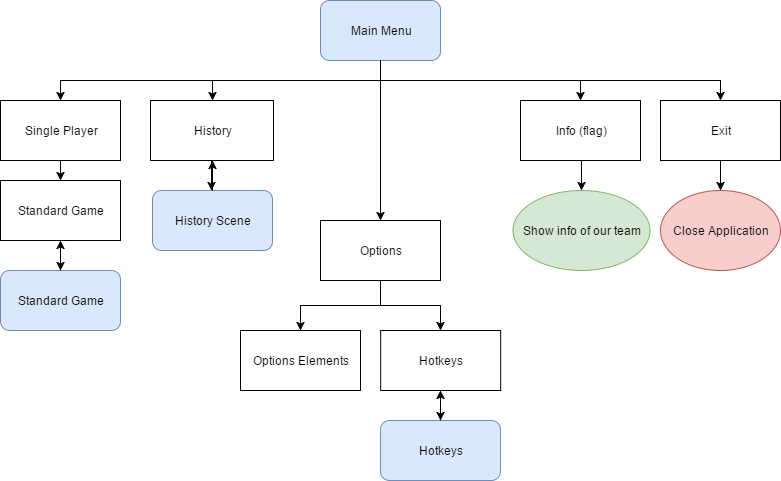

The diagram above was exported from draw.io. Its source (the exported page's mxGraphModel, read from the mxfile embedded in the PNG):
<mxGraphModel dx="464" dy="676" grid="1" gridSize="10" guides="1" tooltips="1" connect="1" arrows="1" fold="1" page="1" pageScale="1" pageWidth="826" pageHeight="1169" math="0" shadow="0">
  <root>
    <mxCell id="0" />
    <mxCell id="1" parent="0" />
    <mxCell id="7d774a21e0511ad-1" value="Main Menu" style="rounded=1;whiteSpace=wrap;html=1;fillColor=#dae8fc;strokeColor=#6c8ebf;" vertex="1" parent="1">
      <mxGeometry x="340" y="20" width="120" height="60" as="geometry" />
    </mxCell>
    <mxCell id="7d774a21e0511ad-2" value="History" style="whiteSpace=wrap;html=1;" vertex="1" parent="1">
      <mxGeometry x="170" y="120" width="123" height="60" as="geometry" />
    </mxCell>
    <mxCell id="7d774a21e0511ad-3" value="Single Player" style="whiteSpace=wrap;html=1;" vertex="1" parent="1">
      <mxGeometry x="20" y="120" width="120" height="60" as="geometry" />
    </mxCell>
    <mxCell id="7d774a21e0511ad-4" value="Info (flag)" style="whiteSpace=wrap;html=1;" vertex="1" parent="1">
      <mxGeometry x="540" y="120" width="120" height="60" as="geometry" />
    </mxCell>
    <mxCell id="7d774a21e0511ad-5" value="Exit" style="whiteSpace=wrap;html=1;" vertex="1" parent="1">
      <mxGeometry x="680" y="120" width="120" height="60" as="geometry" />
    </mxCell>
    <mxCell id="7d774a21e0511ad-6" value="Options" style="whiteSpace=wrap;html=1;" vertex="1" parent="1">
      <mxGeometry x="340" y="240" width="120" height="60" as="geometry" />
    </mxCell>
    <mxCell id="7d774a21e0511ad-7" value="Hotkeys" style="whiteSpace=wrap;html=1;" vertex="1" parent="1">
      <mxGeometry x="400.17647058823536" y="350" width="120" height="60" as="geometry" />
    </mxCell>
    <mxCell id="7d774a21e0511ad-8" value="Options Elements" style="whiteSpace=wrap;html=1;" vertex="1" parent="1">
      <mxGeometry x="260" y="350" width="120" height="60" as="geometry" />
    </mxCell>
    <mxCell id="7d774a21e0511ad-11" value="Close Application" style="ellipse;whiteSpace=wrap;html=1;fillColor=#f8cecc;strokeColor=#b85450;" vertex="1" parent="1">
      <mxGeometry x="680" y="210" width="120" height="80" as="geometry" />
    </mxCell>
    <mxCell id="7d774a21e0511ad-12" value="History Scene" style="rounded=1;whiteSpace=wrap;html=1;fillColor=#dae8fc;strokeColor=#6c8ebf;" vertex="1" parent="1">
      <mxGeometry x="172" y="210" width="120" height="60" as="geometry" />
    </mxCell>
    <mxCell id="7d774a21e0511ad-13" value="Show info of our team" style="ellipse;whiteSpace=wrap;html=1;fillColor=#d5e8d4;strokeColor=#82b366;" vertex="1" parent="1">
      <mxGeometry x="532" y="210" width="137" height="80" as="geometry" />
    </mxCell>
    <mxCell id="7d774a21e0511ad-14" value="Standard Game" style="rounded=1;whiteSpace=wrap;html=1;fillColor=#dae8fc;strokeColor=#6c8ebf;" vertex="1" parent="1">
      <mxGeometry x="20" y="290" width="120" height="60" as="geometry" />
    </mxCell>
    <mxCell id="7d774a21e0511ad-15" value="Standard Game" style="whiteSpace=wrap;html=1;" vertex="1" parent="1">
      <mxGeometry x="20" y="200" width="120" height="60" as="geometry" />
    </mxCell>
    <mxCell id="7d774a21e0511ad-17" value="Hotkeys" style="rounded=1;whiteSpace=wrap;html=1;fillColor=#dae8fc;strokeColor=#6c8ebf;" vertex="1" parent="1">
      <mxGeometry x="400" y="440" width="120" height="60" as="geometry" />
    </mxCell>
    <mxCell id="7d774a21e0511ad-18" style="edgeStyle=orthogonalEdgeStyle;rounded=0;html=1;exitX=0.5;exitY=1;entryX=0.5;entryY=0;jettySize=auto;orthogonalLoop=1;" edge="1" parent="1" source="7d774a21e0511ad-6" target="7d774a21e0511ad-8">
      <mxGeometry relative="1" as="geometry" />
    </mxCell>
    <mxCell id="7d774a21e0511ad-19" style="edgeStyle=orthogonalEdgeStyle;rounded=0;html=1;exitX=0.5;exitY=1;jettySize=auto;orthogonalLoop=1;" edge="1" parent="1" source="7d774a21e0511ad-6" target="7d774a21e0511ad-7">
      <mxGeometry relative="1" as="geometry" />
    </mxCell>
    <mxCell id="7d774a21e0511ad-20" style="edgeStyle=orthogonalEdgeStyle;rounded=0;html=1;exitX=0.5;exitY=1;entryX=0.5;entryY=0;jettySize=auto;orthogonalLoop=1;" edge="1" parent="1" source="7d774a21e0511ad-7" target="7d774a21e0511ad-17">
      <mxGeometry relative="1" as="geometry" />
    </mxCell>
    <mxCell id="7d774a21e0511ad-21" style="edgeStyle=orthogonalEdgeStyle;rounded=0;html=1;exitX=0.5;exitY=0;entryX=0.5;entryY=1;jettySize=auto;orthogonalLoop=1;" edge="1" parent="1" source="7d774a21e0511ad-17" target="7d774a21e0511ad-7">
      <mxGeometry relative="1" as="geometry" />
    </mxCell>
    <mxCell id="7d774a21e0511ad-22" style="edgeStyle=orthogonalEdgeStyle;rounded=0;html=1;exitX=0.5;exitY=1;entryX=0.5;entryY=0;jettySize=auto;orthogonalLoop=1;" edge="1" parent="1" source="7d774a21e0511ad-1" target="7d774a21e0511ad-6">
      <mxGeometry relative="1" as="geometry" />
    </mxCell>
    <mxCell id="7d774a21e0511ad-24" style="edgeStyle=orthogonalEdgeStyle;rounded=0;html=1;exitX=0.5;exitY=1;entryX=0.5;entryY=0;jettySize=auto;orthogonalLoop=1;" edge="1" parent="1" source="7d774a21e0511ad-1" target="7d774a21e0511ad-2">
      <mxGeometry relative="1" as="geometry" />
    </mxCell>
    <mxCell id="7d774a21e0511ad-25" style="edgeStyle=orthogonalEdgeStyle;rounded=0;html=1;exitX=0.5;exitY=1;entryX=0.5;entryY=0;jettySize=auto;orthogonalLoop=1;" edge="1" parent="1" source="7d774a21e0511ad-1" target="7d774a21e0511ad-3">
      <mxGeometry relative="1" as="geometry" />
    </mxCell>
    <mxCell id="7d774a21e0511ad-26" style="edgeStyle=orthogonalEdgeStyle;rounded=0;html=1;exitX=0.5;exitY=1;jettySize=auto;orthogonalLoop=1;" edge="1" parent="1" source="7d774a21e0511ad-1" target="7d774a21e0511ad-4">
      <mxGeometry relative="1" as="geometry" />
    </mxCell>
    <mxCell id="7d774a21e0511ad-27" style="edgeStyle=orthogonalEdgeStyle;rounded=0;html=1;exitX=0.5;exitY=1;jettySize=auto;orthogonalLoop=1;" edge="1" parent="1" source="7d774a21e0511ad-1" target="7d774a21e0511ad-5">
      <mxGeometry relative="1" as="geometry" />
    </mxCell>
    <mxCell id="7d774a21e0511ad-28" style="edgeStyle=orthogonalEdgeStyle;rounded=0;html=1;exitX=0.5;exitY=1;entryX=0.5;entryY=0;jettySize=auto;orthogonalLoop=1;" edge="1" parent="1" source="7d774a21e0511ad-3" target="7d774a21e0511ad-15">
      <mxGeometry relative="1" as="geometry" />
    </mxCell>
    <mxCell id="7d774a21e0511ad-30" style="edgeStyle=orthogonalEdgeStyle;rounded=0;html=1;exitX=0.5;exitY=1;entryX=0.5;entryY=0;jettySize=auto;orthogonalLoop=1;" edge="1" parent="1" source="7d774a21e0511ad-15" target="7d774a21e0511ad-14">
      <mxGeometry relative="1" as="geometry" />
    </mxCell>
    <mxCell id="7d774a21e0511ad-31" style="edgeStyle=orthogonalEdgeStyle;rounded=0;html=1;exitX=0.5;exitY=1;entryX=0.5;entryY=0;jettySize=auto;orthogonalLoop=1;" edge="1" parent="1" source="7d774a21e0511ad-4" target="7d774a21e0511ad-13">
      <mxGeometry relative="1" as="geometry" />
    </mxCell>
    <mxCell id="7d774a21e0511ad-32" style="edgeStyle=orthogonalEdgeStyle;rounded=0;html=1;exitX=0.5;exitY=1;entryX=0.5;entryY=0;jettySize=auto;orthogonalLoop=1;" edge="1" parent="1" source="7d774a21e0511ad-5" target="7d774a21e0511ad-11">
      <mxGeometry relative="1" as="geometry" />
    </mxCell>
    <mxCell id="7d774a21e0511ad-35" style="edgeStyle=orthogonalEdgeStyle;rounded=0;html=1;exitX=0.5;exitY=0;entryX=0.5;entryY=1;jettySize=auto;orthogonalLoop=1;" edge="1" parent="1" source="7d774a21e0511ad-12" target="7d774a21e0511ad-2">
      <mxGeometry relative="1" as="geometry" />
    </mxCell>
    <mxCell id="7d774a21e0511ad-36" style="edgeStyle=orthogonalEdgeStyle;rounded=0;html=1;exitX=0.5;exitY=1;jettySize=auto;orthogonalLoop=1;" edge="1" parent="1" source="7d774a21e0511ad-2">
      <mxGeometry relative="1" as="geometry">
        <mxPoint x="231.41176470588243" y="209.88235294117658" as="targetPoint" />
      </mxGeometry>
    </mxCell>
    <mxCell id="7d774a21e0511ad-37" style="edgeStyle=orthogonalEdgeStyle;rounded=0;html=1;exitX=0.5;exitY=0;entryX=0.5;entryY=1;jettySize=auto;orthogonalLoop=1;" edge="1" parent="1" source="7d774a21e0511ad-14" target="7d774a21e0511ad-15">
      <mxGeometry relative="1" as="geometry" />
    </mxCell>
  </root>
</mxGraphModel>